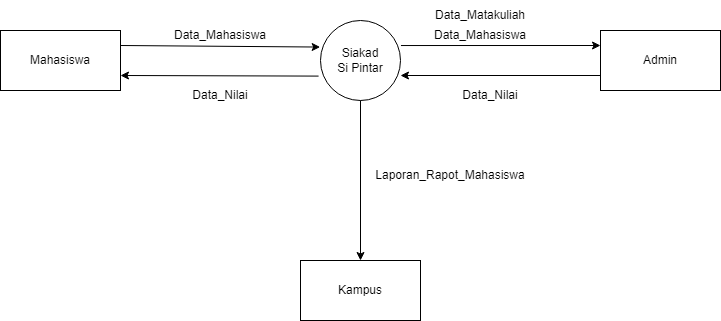

The diagram above was exported from draw.io. Its source (the exported page's mxGraphModel, read from the mxfile embedded in the PNG):
<mxGraphModel dx="2585" dy="1135" grid="1" gridSize="10" guides="1" tooltips="1" connect="1" arrows="1" fold="1" page="1" pageScale="1" pageWidth="850" pageHeight="1100" math="0" shadow="0">
  <root>
    <mxCell id="0" />
    <mxCell id="1" parent="0" />
    <mxCell id="g1pnEaewyiG0VgsyBtpH-2" value="Mahasiswa" style="rounded=0;whiteSpace=wrap;html=1;" parent="1" vertex="1">
      <mxGeometry y="160" width="120" height="60" as="geometry" />
    </mxCell>
    <mxCell id="g1pnEaewyiG0VgsyBtpH-3" value="" style="endArrow=classic;html=1;rounded=0;exitX=1;exitY=0.25;exitDx=0;exitDy=0;entryX=-0.004;entryY=0.332;entryDx=0;entryDy=0;entryPerimeter=0;" parent="1" source="g1pnEaewyiG0VgsyBtpH-2" target="g1pnEaewyiG0VgsyBtpH-4" edge="1">
      <mxGeometry width="50" height="50" relative="1" as="geometry">
        <mxPoint x="450" y="220" as="sourcePoint" />
        <mxPoint x="310" y="175" as="targetPoint" />
      </mxGeometry>
    </mxCell>
    <mxCell id="g1pnEaewyiG0VgsyBtpH-4" value="Siakad&lt;div&gt;Si Pintar&lt;/div&gt;" style="ellipse;whiteSpace=wrap;html=1;aspect=fixed;" parent="1" vertex="1">
      <mxGeometry x="320" y="150" width="80" height="80" as="geometry" />
    </mxCell>
    <mxCell id="g1pnEaewyiG0VgsyBtpH-5" value="" style="endArrow=classic;html=1;rounded=0;exitX=1.006;exitY=0.313;exitDx=0;exitDy=0;exitPerimeter=0;entryX=0;entryY=0.25;entryDx=0;entryDy=0;" parent="1" source="g1pnEaewyiG0VgsyBtpH-4" target="g1pnEaewyiG0VgsyBtpH-6" edge="1">
      <mxGeometry width="50" height="50" relative="1" as="geometry">
        <mxPoint x="450" y="220" as="sourcePoint" />
        <mxPoint x="500" y="170" as="targetPoint" />
      </mxGeometry>
    </mxCell>
    <mxCell id="g1pnEaewyiG0VgsyBtpH-6" value="Admin" style="rounded=0;whiteSpace=wrap;html=1;" parent="1" vertex="1">
      <mxGeometry x="600" y="160" width="120" height="60" as="geometry" />
    </mxCell>
    <mxCell id="g1pnEaewyiG0VgsyBtpH-7" value="" style="endArrow=classic;html=1;rounded=0;" parent="1" edge="1">
      <mxGeometry width="50" height="50" relative="1" as="geometry">
        <mxPoint x="600" y="205" as="sourcePoint" />
        <mxPoint x="400" y="205" as="targetPoint" />
      </mxGeometry>
    </mxCell>
    <mxCell id="g1pnEaewyiG0VgsyBtpH-8" value="Kampus" style="rounded=0;whiteSpace=wrap;html=1;" parent="1" vertex="1">
      <mxGeometry x="300" y="390" width="120" height="60" as="geometry" />
    </mxCell>
    <mxCell id="g1pnEaewyiG0VgsyBtpH-9" value="" style="endArrow=classic;html=1;rounded=0;exitX=0.5;exitY=1;exitDx=0;exitDy=0;entryX=0.5;entryY=0;entryDx=0;entryDy=0;" parent="1" source="g1pnEaewyiG0VgsyBtpH-4" target="g1pnEaewyiG0VgsyBtpH-8" edge="1">
      <mxGeometry width="50" height="50" relative="1" as="geometry">
        <mxPoint x="450" y="220" as="sourcePoint" />
        <mxPoint x="500" y="170" as="targetPoint" />
      </mxGeometry>
    </mxCell>
    <mxCell id="g1pnEaewyiG0VgsyBtpH-11" value="" style="endArrow=classic;html=1;rounded=0;exitX=-0.024;exitY=0.695;exitDx=0;exitDy=0;exitPerimeter=0;entryX=1;entryY=0.75;entryDx=0;entryDy=0;" parent="1" source="g1pnEaewyiG0VgsyBtpH-4" target="g1pnEaewyiG0VgsyBtpH-2" edge="1">
      <mxGeometry width="50" height="50" relative="1" as="geometry">
        <mxPoint x="450" y="220" as="sourcePoint" />
        <mxPoint x="500" y="170" as="targetPoint" />
      </mxGeometry>
    </mxCell>
    <mxCell id="g1pnEaewyiG0VgsyBtpH-12" value="Data_Mahasiswa" style="text;html=1;align=center;verticalAlign=middle;whiteSpace=wrap;rounded=0;" parent="1" vertex="1">
      <mxGeometry x="190" y="150" width="60" height="30" as="geometry" />
    </mxCell>
    <mxCell id="g1pnEaewyiG0VgsyBtpH-13" value="Data_Mahasiswa" style="text;html=1;align=center;verticalAlign=middle;whiteSpace=wrap;rounded=0;" parent="1" vertex="1">
      <mxGeometry x="450" y="150" width="60" height="30" as="geometry" />
    </mxCell>
    <mxCell id="g1pnEaewyiG0VgsyBtpH-14" value="Data_Matakuliah" style="text;html=1;align=center;verticalAlign=middle;whiteSpace=wrap;rounded=0;" parent="1" vertex="1">
      <mxGeometry x="450" y="130" width="60" height="30" as="geometry" />
    </mxCell>
    <mxCell id="g1pnEaewyiG0VgsyBtpH-15" value="Data_Nilai" style="text;html=1;align=center;verticalAlign=middle;whiteSpace=wrap;rounded=0;" parent="1" vertex="1">
      <mxGeometry x="460" y="210" width="60" height="30" as="geometry" />
    </mxCell>
    <mxCell id="g1pnEaewyiG0VgsyBtpH-16" value="Laporan_Rapot_Mahasiswa" style="text;html=1;align=center;verticalAlign=middle;whiteSpace=wrap;rounded=0;" parent="1" vertex="1">
      <mxGeometry x="420" y="290" width="60" height="30" as="geometry" />
    </mxCell>
    <mxCell id="g1pnEaewyiG0VgsyBtpH-17" value="Data_Nilai" style="text;html=1;align=center;verticalAlign=middle;whiteSpace=wrap;rounded=0;" parent="1" vertex="1">
      <mxGeometry x="190" y="210" width="60" height="30" as="geometry" />
    </mxCell>
  </root>
</mxGraphModel>